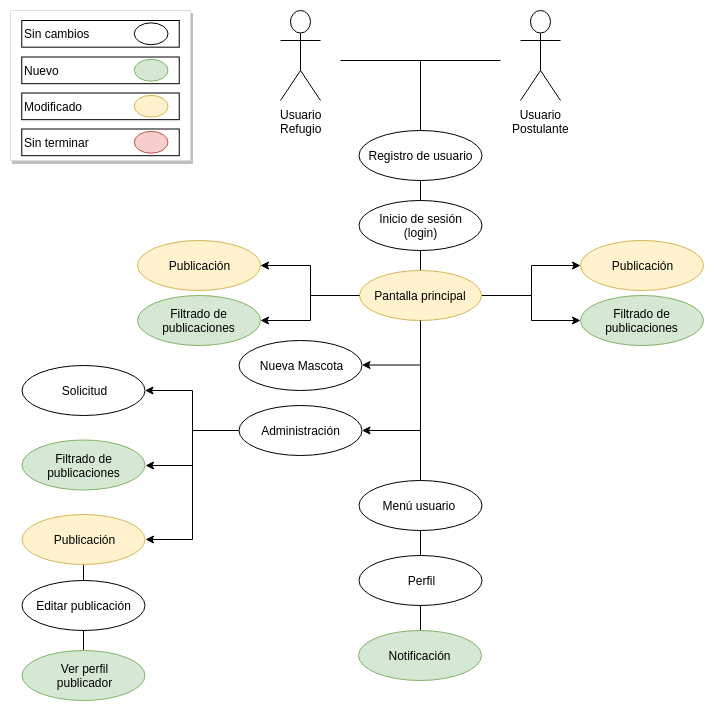

The diagram above was exported from draw.io. Its source (the exported page's mxGraphModel, read from the mxfile embedded in the PNG):
<mxGraphModel dx="868" dy="462" grid="1" gridSize="10" guides="1" tooltips="1" connect="1" arrows="1" fold="1" page="1" pageScale="1" pageWidth="827" pageHeight="1169" math="0" shadow="0">
  <root>
    <mxCell id="0" />
    <mxCell id="1" parent="0" />
    <mxCell id="DTHhzl2jPJFNIltJp7WH-24" value="Usuario&lt;br&gt;Refugio" style="shape=umlActor;verticalLabelPosition=bottom;labelBackgroundColor=#ffffff;verticalAlign=top;html=1;outlineConnect=0;" parent="1" vertex="1">
      <mxGeometry x="280" y="30" width="40" height="90" as="geometry" />
    </mxCell>
    <mxCell id="DTHhzl2jPJFNIltJp7WH-336" style="edgeStyle=none;rounded=0;orthogonalLoop=1;jettySize=auto;html=1;exitX=0.5;exitY=1;exitDx=0;exitDy=0;entryX=0.5;entryY=0;entryDx=0;entryDy=0;endArrow=none;endFill=0;fontColor=#CCCCCC;" parent="1" source="DTHhzl2jPJFNIltJp7WH-11" target="DTHhzl2jPJFNIltJp7WH-17" edge="1">
      <mxGeometry relative="1" as="geometry" />
    </mxCell>
    <mxCell id="DTHhzl2jPJFNIltJp7WH-11" value="Inicio de sesión&lt;br&gt;(login)" style="ellipse;whiteSpace=wrap;html=1;" parent="1" vertex="1">
      <mxGeometry x="358.5" y="220" width="123" height="50" as="geometry" />
    </mxCell>
    <mxCell id="DTHhzl2jPJFNIltJp7WH-38" style="edgeStyle=none;rounded=0;orthogonalLoop=1;jettySize=auto;html=1;exitX=0.5;exitY=1;exitDx=0;exitDy=0;entryX=0.5;entryY=0;entryDx=0;entryDy=0;endArrow=none;endFill=0;" parent="1" source="DTHhzl2jPJFNIltJp7WH-15" target="DTHhzl2jPJFNIltJp7WH-11" edge="1">
      <mxGeometry relative="1" as="geometry" />
    </mxCell>
    <mxCell id="DTHhzl2jPJFNIltJp7WH-15" value="Registro de usuario" style="ellipse;whiteSpace=wrap;html=1;" parent="1" vertex="1">
      <mxGeometry x="358.5" y="150" width="123" height="50" as="geometry" />
    </mxCell>
    <mxCell id="8evMIMOeI-GbtRR6Xgtp-15" value="" style="edgeStyle=orthogonalEdgeStyle;rounded=0;orthogonalLoop=1;jettySize=auto;html=1;" parent="1" source="DTHhzl2jPJFNIltJp7WH-17" target="8evMIMOeI-GbtRR6Xgtp-13" edge="1">
      <mxGeometry relative="1" as="geometry" />
    </mxCell>
    <mxCell id="rMYI-5JxZEg4hGRLxXrJ-8" style="edgeStyle=orthogonalEdgeStyle;rounded=0;orthogonalLoop=1;jettySize=auto;html=1;entryX=0;entryY=0.5;entryDx=0;entryDy=0;" edge="1" parent="1" source="DTHhzl2jPJFNIltJp7WH-17" target="rMYI-5JxZEg4hGRLxXrJ-3">
      <mxGeometry relative="1" as="geometry" />
    </mxCell>
    <mxCell id="rMYI-5JxZEg4hGRLxXrJ-9" style="edgeStyle=orthogonalEdgeStyle;rounded=0;orthogonalLoop=1;jettySize=auto;html=1;exitX=0;exitY=0.5;exitDx=0;exitDy=0;entryX=1;entryY=0.5;entryDx=0;entryDy=0;" edge="1" parent="1" source="DTHhzl2jPJFNIltJp7WH-17" target="DTHhzl2jPJFNIltJp7WH-44">
      <mxGeometry relative="1" as="geometry" />
    </mxCell>
    <mxCell id="DTHhzl2jPJFNIltJp7WH-17" value="Pantalla principal" style="ellipse;whiteSpace=wrap;html=1;fillColor=#fff2cc;strokeColor=#d6b656;" parent="1" vertex="1">
      <mxGeometry x="359" y="290" width="122" height="50" as="geometry" />
    </mxCell>
    <mxCell id="DTHhzl2jPJFNIltJp7WH-18" value="Nueva Mascota" style="ellipse;whiteSpace=wrap;html=1;" parent="1" vertex="1">
      <mxGeometry x="238.5" y="360" width="123" height="50" as="geometry" />
    </mxCell>
    <mxCell id="DTHhzl2jPJFNIltJp7WH-337" style="edgeStyle=none;rounded=0;orthogonalLoop=1;jettySize=auto;html=1;exitX=0.5;exitY=1;exitDx=0;exitDy=0;entryX=0.5;entryY=0;entryDx=0;entryDy=0;endArrow=none;endFill=0;fontColor=#CCCCCC;" parent="1" source="DTHhzl2jPJFNIltJp7WH-17" target="DTHhzl2jPJFNIltJp7WH-333" edge="1">
      <mxGeometry relative="1" as="geometry" />
    </mxCell>
    <mxCell id="8evMIMOeI-GbtRR6Xgtp-17" style="edgeStyle=orthogonalEdgeStyle;rounded=0;orthogonalLoop=1;jettySize=auto;html=1;exitX=0;exitY=0.5;exitDx=0;exitDy=0;" parent="1" source="DTHhzl2jPJFNIltJp7WH-21" target="8evMIMOeI-GbtRR6Xgtp-16" edge="1">
      <mxGeometry relative="1" as="geometry" />
    </mxCell>
    <mxCell id="rMYI-5JxZEg4hGRLxXrJ-17" style="edgeStyle=orthogonalEdgeStyle;rounded=0;orthogonalLoop=1;jettySize=auto;html=1;exitX=0;exitY=0.5;exitDx=0;exitDy=0;entryX=1;entryY=0.5;entryDx=0;entryDy=0;endArrow=classic;endFill=1;" edge="1" parent="1" source="DTHhzl2jPJFNIltJp7WH-21" target="rMYI-5JxZEg4hGRLxXrJ-14">
      <mxGeometry relative="1" as="geometry" />
    </mxCell>
    <mxCell id="rMYI-5JxZEg4hGRLxXrJ-18" style="edgeStyle=orthogonalEdgeStyle;rounded=0;orthogonalLoop=1;jettySize=auto;html=1;exitX=0;exitY=0.5;exitDx=0;exitDy=0;entryX=1;entryY=0.5;entryDx=0;entryDy=0;endArrow=classic;endFill=1;" edge="1" parent="1" source="DTHhzl2jPJFNIltJp7WH-21" target="8evMIMOeI-GbtRR6Xgtp-11">
      <mxGeometry relative="1" as="geometry" />
    </mxCell>
    <mxCell id="DTHhzl2jPJFNIltJp7WH-21" value="Administración" style="ellipse;whiteSpace=wrap;html=1;" parent="1" vertex="1">
      <mxGeometry x="238.5" y="425" width="123" height="50" as="geometry" />
    </mxCell>
    <mxCell id="DTHhzl2jPJFNIltJp7WH-36" value="" style="endArrow=none;html=1;exitX=0.5;exitY=0;exitDx=0;exitDy=0;" parent="1" source="DTHhzl2jPJFNIltJp7WH-15" edge="1">
      <mxGeometry width="50" height="50" relative="1" as="geometry">
        <mxPoint x="420" y="130" as="sourcePoint" />
        <mxPoint x="420" y="80" as="targetPoint" />
      </mxGeometry>
    </mxCell>
    <mxCell id="DTHhzl2jPJFNIltJp7WH-42" value="" style="endArrow=none;html=1;" parent="1" edge="1">
      <mxGeometry width="50" height="50" relative="1" as="geometry">
        <mxPoint x="340" y="80" as="sourcePoint" />
        <mxPoint x="500" y="80" as="targetPoint" />
      </mxGeometry>
    </mxCell>
    <mxCell id="DTHhzl2jPJFNIltJp7WH-44" value="Publicación" style="ellipse;whiteSpace=wrap;html=1;fillColor=#fff2cc;strokeColor=#d6b656;" parent="1" vertex="1">
      <mxGeometry x="137" y="260" width="123" height="50" as="geometry" />
    </mxCell>
    <mxCell id="DTHhzl2jPJFNIltJp7WH-286" value="" style="html=1;shadow=0;dashed=0;shape=mxgraph.bootstrap.rect;fillColor=#ffffff;strokeColor=#dddddd;shadow=1;" parent="1" vertex="1">
      <mxGeometry x="10" y="30" width="180" height="150" as="geometry" />
    </mxCell>
    <mxCell id="DTHhzl2jPJFNIltJp7WH-321" value="Sin cambios" style="text;html=1;strokeColor=#000000;fillColor=none;align=left;verticalAlign=middle;whiteSpace=wrap;rounded=0;" parent="1" vertex="1">
      <mxGeometry x="21.25" y="40" width="157.5" height="26.666666666666668" as="geometry" />
    </mxCell>
    <mxCell id="DTHhzl2jPJFNIltJp7WH-322" value="" style="ellipse;whiteSpace=wrap;html=1;align=left;" parent="1" vertex="1">
      <mxGeometry x="133.75" y="42.363636363636374" width="33.75" height="21.818181818181817" as="geometry" />
    </mxCell>
    <mxCell id="DTHhzl2jPJFNIltJp7WH-327" value="Sin terminar" style="text;html=1;strokeColor=#000000;fillColor=none;align=left;verticalAlign=middle;whiteSpace=wrap;rounded=0;" parent="1" vertex="1">
      <mxGeometry x="21.25" y="148.5" width="157.5" height="26.666666666666668" as="geometry" />
    </mxCell>
    <mxCell id="DTHhzl2jPJFNIltJp7WH-328" value="" style="ellipse;whiteSpace=wrap;html=1;strokeColor=#b85450;align=left;fillColor=#f8cecc;" parent="1" vertex="1">
      <mxGeometry x="133.75" y="150.86363636363637" width="33.75" height="21.818181818181817" as="geometry" />
    </mxCell>
    <mxCell id="DTHhzl2jPJFNIltJp7WH-329" value="Modificado" style="text;html=1;strokeColor=#000000;fillColor=none;align=left;verticalAlign=middle;whiteSpace=wrap;rounded=0;" parent="1" vertex="1">
      <mxGeometry x="21.25" y="112.5" width="157.5" height="26.666666666666668" as="geometry" />
    </mxCell>
    <mxCell id="DTHhzl2jPJFNIltJp7WH-330" value="" style="ellipse;whiteSpace=wrap;html=1;strokeColor=#d6b656;align=left;fillColor=#fff2cc;" parent="1" vertex="1">
      <mxGeometry x="133.75" y="114.86363636363637" width="33.75" height="21.818181818181817" as="geometry" />
    </mxCell>
    <mxCell id="DTHhzl2jPJFNIltJp7WH-331" value="Nuevo" style="text;html=1;strokeColor=#000000;fillColor=none;align=left;verticalAlign=middle;whiteSpace=wrap;rounded=0;" parent="1" vertex="1">
      <mxGeometry x="21.25" y="76.5" width="157.5" height="26.666666666666668" as="geometry" />
    </mxCell>
    <mxCell id="DTHhzl2jPJFNIltJp7WH-332" value="" style="ellipse;whiteSpace=wrap;html=1;strokeColor=#82b366;align=left;fillColor=#d5e8d4;" parent="1" vertex="1">
      <mxGeometry x="133.75" y="78.86363636363637" width="33.75" height="21.818181818181817" as="geometry" />
    </mxCell>
    <mxCell id="8evMIMOeI-GbtRR6Xgtp-25" value="" style="edgeStyle=orthogonalEdgeStyle;rounded=0;orthogonalLoop=1;jettySize=auto;html=1;endArrow=none;endFill=0;" parent="1" source="DTHhzl2jPJFNIltJp7WH-333" target="8evMIMOeI-GbtRR6Xgtp-22" edge="1">
      <mxGeometry relative="1" as="geometry" />
    </mxCell>
    <mxCell id="DTHhzl2jPJFNIltJp7WH-333" value="Menú usuario&amp;nbsp;" style="ellipse;whiteSpace=wrap;html=1;" parent="1" vertex="1">
      <mxGeometry x="358.5" y="500" width="123" height="50" as="geometry" />
    </mxCell>
    <mxCell id="DTHhzl2jPJFNIltJp7WH-338" style="edgeStyle=none;rounded=0;orthogonalLoop=1;jettySize=auto;html=1;exitX=0.5;exitY=1;exitDx=0;exitDy=0;entryX=0.5;entryY=0;entryDx=0;entryDy=0;endArrow=none;endFill=0;fontColor=#CCCCCC;" parent="1" source="8evMIMOeI-GbtRR6Xgtp-11" target="DTHhzl2jPJFNIltJp7WH-339" edge="1">
      <mxGeometry relative="1" as="geometry">
        <mxPoint x="420" y="550" as="sourcePoint" />
      </mxGeometry>
    </mxCell>
    <mxCell id="rMYI-5JxZEg4hGRLxXrJ-20" style="edgeStyle=orthogonalEdgeStyle;rounded=0;orthogonalLoop=1;jettySize=auto;html=1;exitX=0.5;exitY=1;exitDx=0;exitDy=0;entryX=0.5;entryY=0;entryDx=0;entryDy=0;endArrow=none;endFill=0;" edge="1" parent="1" source="DTHhzl2jPJFNIltJp7WH-339" target="rMYI-5JxZEg4hGRLxXrJ-19">
      <mxGeometry relative="1" as="geometry" />
    </mxCell>
    <mxCell id="DTHhzl2jPJFNIltJp7WH-339" value="Editar publicación" style="ellipse;whiteSpace=wrap;html=1;" parent="1" vertex="1">
      <mxGeometry x="21.5" y="600" width="123" height="50" as="geometry" />
    </mxCell>
    <mxCell id="8evMIMOeI-GbtRR6Xgtp-1" value="Usuario&lt;br&gt;Postulante" style="shape=umlActor;verticalLabelPosition=bottom;labelBackgroundColor=#ffffff;verticalAlign=top;html=1;outlineConnect=0;" parent="1" vertex="1">
      <mxGeometry x="520" y="30" width="40" height="90" as="geometry" />
    </mxCell>
    <mxCell id="8evMIMOeI-GbtRR6Xgtp-11" value="Publicación" style="ellipse;whiteSpace=wrap;html=1;fillColor=#fff2cc;strokeColor=#d6b656;" parent="1" vertex="1">
      <mxGeometry x="21.5" y="534" width="123" height="50" as="geometry" />
    </mxCell>
    <mxCell id="8evMIMOeI-GbtRR6Xgtp-13" value="Publicación" style="ellipse;whiteSpace=wrap;html=1;fillColor=#fff2cc;strokeColor=#d6b656;" parent="1" vertex="1">
      <mxGeometry x="580" y="260" width="123" height="50" as="geometry" />
    </mxCell>
    <mxCell id="8evMIMOeI-GbtRR6Xgtp-16" value="Solicitud" style="ellipse;whiteSpace=wrap;html=1;" parent="1" vertex="1">
      <mxGeometry x="21.5" y="385" width="123" height="50" as="geometry" />
    </mxCell>
    <mxCell id="8evMIMOeI-GbtRR6Xgtp-20" style="edgeStyle=none;rounded=0;orthogonalLoop=1;jettySize=auto;html=1;endArrow=classic;endFill=1;entryX=1;entryY=0.5;entryDx=0;entryDy=0;" parent="1" edge="1">
      <mxGeometry relative="1" as="geometry">
        <mxPoint x="361.5" y="384.5" as="targetPoint" />
        <mxPoint x="420.5" y="384.5" as="sourcePoint" />
      </mxGeometry>
    </mxCell>
    <mxCell id="8evMIMOeI-GbtRR6Xgtp-21" style="edgeStyle=none;rounded=0;orthogonalLoop=1;jettySize=auto;html=1;endArrow=classic;endFill=1;entryX=1;entryY=0.5;entryDx=0;entryDy=0;" parent="1" edge="1">
      <mxGeometry relative="1" as="geometry">
        <mxPoint x="361.5" y="450" as="targetPoint" />
        <mxPoint x="420.4999999999998" y="450" as="sourcePoint" />
      </mxGeometry>
    </mxCell>
    <mxCell id="rMYI-5JxZEg4hGRLxXrJ-13" value="" style="edgeStyle=orthogonalEdgeStyle;rounded=0;orthogonalLoop=1;jettySize=auto;html=1;entryX=0.5;entryY=0;entryDx=0;entryDy=0;endArrow=none;endFill=0;" edge="1" parent="1" source="8evMIMOeI-GbtRR6Xgtp-22" target="rMYI-5JxZEg4hGRLxXrJ-10">
      <mxGeometry relative="1" as="geometry">
        <mxPoint x="420" y="705" as="targetPoint" />
      </mxGeometry>
    </mxCell>
    <mxCell id="8evMIMOeI-GbtRR6Xgtp-22" value="Perfil" style="ellipse;whiteSpace=wrap;html=1;" parent="1" vertex="1">
      <mxGeometry x="358.5" y="575" width="123" height="50" as="geometry" />
    </mxCell>
    <mxCell id="rMYI-5JxZEg4hGRLxXrJ-1" value="Filtrado de publicaciones" style="ellipse;whiteSpace=wrap;html=1;fillColor=#d5e8d4;strokeColor=#82b366;" vertex="1" parent="1">
      <mxGeometry x="137" y="315" width="123" height="50" as="geometry" />
    </mxCell>
    <mxCell id="rMYI-5JxZEg4hGRLxXrJ-3" value="Filtrado de publicaciones" style="ellipse;whiteSpace=wrap;html=1;fillColor=#d5e8d4;strokeColor=#82b366;" vertex="1" parent="1">
      <mxGeometry x="580" y="315" width="123" height="50" as="geometry" />
    </mxCell>
    <mxCell id="rMYI-5JxZEg4hGRLxXrJ-6" value="" style="edgeStyle=orthogonalEdgeStyle;rounded=0;orthogonalLoop=1;jettySize=auto;html=1;entryX=1;entryY=0.5;entryDx=0;entryDy=0;exitX=0;exitY=0.5;exitDx=0;exitDy=0;" edge="1" parent="1" source="DTHhzl2jPJFNIltJp7WH-17" target="rMYI-5JxZEg4hGRLxXrJ-1">
      <mxGeometry relative="1" as="geometry">
        <mxPoint x="361.5" y="322.5" as="sourcePoint" />
        <mxPoint x="267.5" y="357.5" as="targetPoint" />
      </mxGeometry>
    </mxCell>
    <mxCell id="rMYI-5JxZEg4hGRLxXrJ-10" value="Notificación" style="ellipse;whiteSpace=wrap;html=1;fillColor=#d5e8d4;strokeColor=#82b366;" vertex="1" parent="1">
      <mxGeometry x="358" y="650" width="123" height="50" as="geometry" />
    </mxCell>
    <mxCell id="rMYI-5JxZEg4hGRLxXrJ-14" value="Filtrado de publicaciones" style="ellipse;whiteSpace=wrap;html=1;fillColor=#d5e8d4;strokeColor=#82b366;" vertex="1" parent="1">
      <mxGeometry x="21.5" y="459.5" width="123" height="50" as="geometry" />
    </mxCell>
    <mxCell id="rMYI-5JxZEg4hGRLxXrJ-19" value="Ver perfil&lt;br&gt;publicador" style="ellipse;whiteSpace=wrap;html=1;fillColor=#d5e8d4;strokeColor=#82b366;" vertex="1" parent="1">
      <mxGeometry x="21.5" y="670" width="123" height="50" as="geometry" />
    </mxCell>
  </root>
</mxGraphModel>